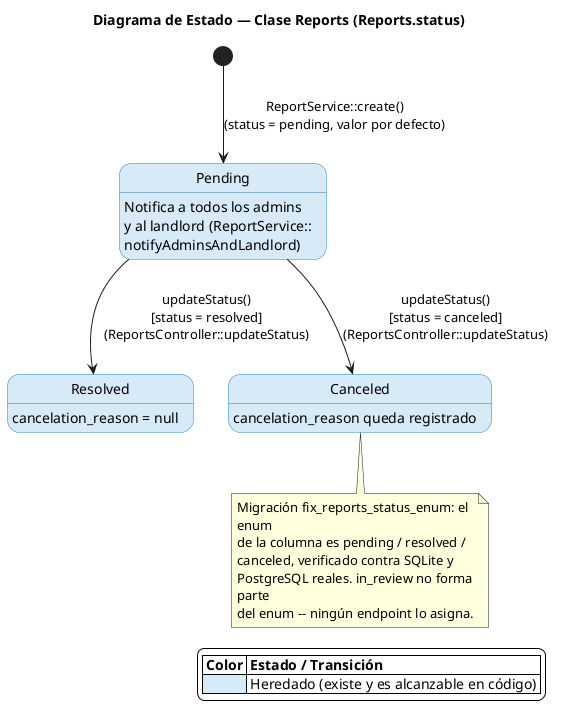

The diagram above was rendered by PlantUML. Its source (embedded in the PNG):
@startuml estado_03
title Diagrama de Estado — Clase Reports (Reports.status)
skinparam backgroundColor #FFFFFF
skinparam wrapWidth 260
skinparam state {
  BackgroundColor<<Heredado>> #D6EAF8
  BorderColor<<Heredado>> #2E86C1
}
skinparam legend {
  BackgroundColor #FDFEFE
}

legend right
  |= Color |= Estado / Transición |
  |<#D6EAF8>| Heredado (existe y es alcanzable en código) |
endlegend

[*] --> Pending : ReportService::create()\n(status = pending, valor por defecto)

state Pending <<Heredado>> {
  Pending : Notifica a todos los admins\ny al landlord (ReportService::\nnotifyAdminsAndLandlord)
}

state Resolved <<Heredado>> {
  Resolved : cancelation_reason = null
}

state Canceled <<Heredado>> {
  Canceled : cancelation_reason queda registrado
}

Pending --> Resolved : updateStatus()\n[status = resolved]\n(ReportsController::updateStatus)

Pending --> Canceled : updateStatus()\n[status = canceled]\n(ReportsController::updateStatus)

note bottom of Canceled
  Migración fix_reports_status_enum: el enum
  de la columna es pending / resolved /
  canceled, verificado contra SQLite y
  PostgreSQL reales. in_review no forma parte
  del enum -- ningún endpoint lo asigna.
end note

@enduml